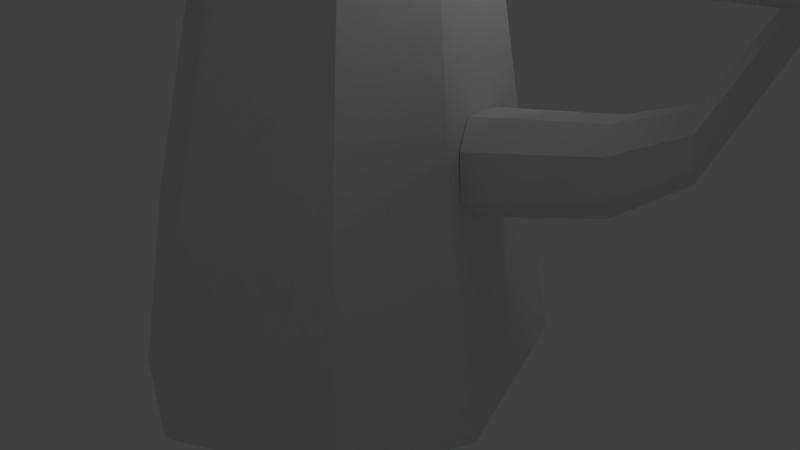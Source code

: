 # Source: Tree_Poly_3D1.blend  (saved by Blender 2.78.0; exported with 4.5.12 LTS)
import bpy
from mathutils import Matrix  # noqa: F401  (used for matrix-valued properties, if any)

bpy.ops.wm.read_factory_settings(use_empty=True)
scene = bpy.context.scene
scene.name = 'Scene'

# ---- collections
col_collection_1 = bpy.data.collections.new('Collection 1'); scene.collection.children.link(col_collection_1)

# ---- world
world_world = bpy.data.worlds.new('World'); scene.world = world_world
world_world.color = (0.05088, 0.05088, 0.05088)
world_world.use_sun_shadow = False
world_world.sun_shadow_jitter_overblur = 0.0
world_world.cycles.sampling_method = 'MANUAL'

# ---- cameras
cam_camera = bpy.data.cameras.new('Camera')
cam_camera.clip_end = 100.0
cam_camera.lens = 35.0
cam_camera.sensor_width = 32.0
cam_camera.sensor_height = 18.0
cam_camera.ortho_scale = 7.314
cam_camera.dof.focus_distance = 0.0
cam_camera.dof.aperture_fstop = 128.0

# ---- lights
light_lamp = bpy.data.lights.new('Lamp', 'POINT')
light_lamp.transmission_factor = 0.0
light_lamp.cutoff_distance = 30.0
light_lamp.energy = 100.0
light_lamp.shadow_buffer_clip_start = 1.001
light_lamp.shadow_soft_size = 0.1
light_lamp.shadow_maximum_resolution = 0.006
light_lamp.use_absolute_resolution = True

# ---- meshes
me_cylinder = bpy.data.meshes.new('Cylinder')
me_cylinder.from_pydata([(3.111e-08, 2.489, -1.218), (1.728e-08, 2.034, 1.218), (1.509, 1.865, -1.218), (1.187, 1.543, 1.218), (2.458, -0.6089, -1.218), (2.003, -0.6089, 1.218), (1.833, -2.118, -1.218), (1.511, -1.796, 1.218), (-1.554e-07, -3.103, -1.218), (-1.295e-07, -2.648, 1.218), (-1.509, -2.479, -1.218), (-1.187, -2.157, 1.218), (-2.134, 2.82e-08, -1.218), (-1.678, 1.759e-08, 1.218), (-1.509, 1.509, -1.218), (-1.187, 1.187, 1.218), (0.5097, 0.5097, 8.405), (-3.851e-07, 0.7208, 8.405), (0.7208, -2.405e-08, 8.405), (0.5097, -0.5097, 8.405), (-4.481e-07, -0.7208, 8.405), (-0.5097, -0.5097, 8.405), (-0.7208, 1.605e-08, 8.405), (-0.5097, 0.5097, 8.405), (3.358, 4.148, 8.801), (0.3341, 4.873, 9.254), (4.651, 1.026, 8.801), (4.109, -2.824, 8.546), (0.9828, -4.509, 8.087), (-4.489, -4.63, 8.432), (-6.182, -1.187, 8.761), (-2.788, 3.58, 9.254), (2.384, 3.174, 10.66), (0.3341, 3.496, 11.12), (4.087, 0.7639, 10.54), (4.807, -3.181, 11.37), (2.417, -4.462, 10.7), (-3.041, -3.797, 10.6), (-5.922, -1.223, 10.94), (-2.931, 2.57, 11.44), (0.8941, 0.8941, 13.1), (-6.488e-07, 1.264, 13.1), (2.104, 0.4004, 13.18), (2.565, -1.175, 13.29), (0.6052, -2.042, 13.15), (-1.259, -1.044, 13.32), (-2.382, -0.03564, 13.42), (-2.012, 0.8585, 13.42), (0.3205, 0.3205, 14.25), (-1.181e-06, 0.4533, 14.25), (0.4533, -4.44e-08, 14.25), (0.3205, -0.3205, 14.25), (-0.838, -0.4623, 14.17), (-1.159, -0.3295, 14.17), (-0.4533, -1.918e-08, 14.25), (-0.3205, 0.3205, 14.25), (1.075, 1.372, 2.408), (1.79, -0.5081, 2.408), (-1.822e-07, -2.329, 2.408), (-1.075, -1.884, 2.408), (-1.075, 1.075, 2.408), (-4.933e-08, 1.817, 2.408), (1.345, -1.583, 2.408), (-1.52, 1.733e-08, 2.408), (1.486, 0.899, 1.944), (1.372, 0.7034, 2.151), (1.624, -0.009997, 2.276), (1.782, -0.2885, 1.999), (1.866, -0.3473, 1.486), (1.792, -0.07913, 1.19), (1.574, 0.5211, 1.262), (1.567, 0.8312, 1.599), (2.922, 0.7646, 2.319), (3.093, 0.6448, 2.514), (3.3, 0.05677, 2.617), (3.431, -0.1728, 2.389), (3.5, -0.2212, 1.966), (3.439, -0.0002203, 1.722), (3.259, 0.4945, 1.782), (2.988, 0.7086, 2.034), (3.983, 0.5118, 2.817), (4.008, 0.4044, 2.921), (4.156, -0.01713, 2.994), (4.25, -0.1816, 2.83), (4.299, -0.2164, 2.528), (4.256, -0.05798, 2.353), (4.127, 0.2966, 2.395), (4.043, 0.4612, 2.559), (4.807, 0.4213, 3.837), (4.74, 0.3912, 3.829), (4.617, 0.2062, 3.849), (4.65, 0.09506, 3.89), (4.773, 0.01855, 3.936), (4.884, 0.05923, 3.947), (4.941, 0.235, 3.919), (4.906, 0.3455, 3.882), (5.291, 1.631, 3.686), (4.007, 1.625, 3.614), (3.237, 0.4675, 3.739), (3.847, -0.2339, 4.198), (4.618, -0.7127, 4.485), (5.349, -0.6345, 4.481), (5.708, 0.4655, 4.308), (5.911, 1.156, 3.969), (5.162, 1.853, 3.953), (3.682, 1.274, 4.028), (3.189, 0.6078, 4.117), (3.775, -0.1513, 4.513), (4.556, -0.9476, 4.879), (5.287, -0.8694, 4.875), (5.675, 0.5759, 4.477), (5.724, 1.391, 4.122), (4.763, 2.218, 4.901), (3.809, 1.385, 4.576), (3.316, 0.7185, 4.665), (3.599, 0.04908, 5.276), (4.38, -0.7472, 5.642), (5.07, -0.4926, 5.71), (5.459, 0.9527, 5.312), (5.325, 1.755, 5.07), (4.613, 1.466, 5.738), (4.212, 1.408, 5.715), (3.915, 0.9618, 5.764), (3.996, 0.6938, 5.863), (4.293, 0.5093, 5.973), (4.559, 0.6074, 5.999), (4.697, 1.031, 5.932), (4.852, 1.284, 5.847), (-0.06491, -1.182, 5.385), (0.02453, -1.025, 5.567), (-0.1777, -0.4291, 5.675), (-0.2923, -0.1883, 5.444), (-0.3389, -0.1269, 5.016), (-0.2692, -0.3452, 4.767), (-0.1012, -0.8507, 4.822), (-0.1156, -1.116, 5.096), (-0.9962, -1.302, 5.394), (-1.145, -1.203, 5.552), (-1.312, -0.7115, 5.641), (-1.406, -0.513, 5.45), (-1.445, -0.4624, 5.097), (-1.387, -0.6423, 4.892), (-1.249, -1.059, 4.938), (-1.038, -1.248, 5.155), (-1.91, -1.389, 5.605), (-1.934, -1.298, 5.696), (-2.058, -0.9334, 5.762), (-2.128, -0.7863, 5.621), (-2.156, -0.7487, 5.359), (-2.114, -0.8822, 5.206), (-2.011, -1.191, 5.241), (-1.949, -1.338, 5.382), (-2.581, -1.514, 6.092), (-2.52, -1.488, 6.088), (-2.408, -1.326, 6.116), (-2.437, -1.228, 6.154), (-2.548, -1.158, 6.191), (-2.647, -1.192, 6.194), (-2.7, -1.347, 6.163), (-2.67, -1.446, 6.129), (-3.052, -2.241, 5.67), (-1.943, -2.259, 5.666), (-1.265, -1.278, 5.835), (-1.799, -0.6724, 6.219), (-2.467, -0.2513, 6.442), (-3.098, -0.3046, 6.405), (-3.419, -1.242, 6.214), (-3.591, -1.826, 5.897), (-2.958, -2.441, 5.901), (-1.789, -2.146, 5.825), (-1.027, -1.154, 6.026), (-1.752, -0.7519, 6.491), (-2.427, -0.05868, 6.79), (-3.058, -0.112, 6.752), (-3.4, -1.342, 6.359), (-3.441, -2.035, 6.032), (-2.663, -2.784, 6.727), (-2.029, -2.331, 6.642), (-1.267, -1.339, 6.843), (-1.639, -0.9449, 7.151), (-2.313, -0.2517, 7.45), (-2.916, -0.4594, 7.472), (-3.258, -1.689, 7.079), (-3.146, -2.378, 6.858), (-2.559, -2.157, 7.471), (-2.211, -2.114, 7.471), (-1.95, -1.736, 7.536), (-2.019, -1.506, 7.624), (-2.276, -1.344, 7.71), (-2.508, -1.424, 7.718), (-2.632, -1.785, 7.645), (-2.766, -1.998, 7.559)], [], [(0, 1, 3, 2), (2, 3, 5, 4), (4, 5, 7, 6), (6, 7, 9, 8), (8, 9, 11, 10), (10, 11, 13, 12), (57, 56, 16, 18), (12, 13, 15, 14), (14, 15, 1, 0), (0, 2, 4, 6, 8, 10, 12, 14), (22, 21, 29, 30), (59, 58, 20, 21), (61, 60, 23, 17), (56, 61, 17, 16), (62, 57, 18, 19), (63, 59, 21, 22), (58, 62, 19, 20), (60, 63, 22, 23), (24, 25, 33, 32), (20, 19, 27, 28), (18, 16, 24, 26), (23, 22, 30, 31), (21, 20, 28, 29), (19, 18, 26, 27), (16, 17, 25, 24), (17, 23, 31, 25), (39, 38, 46, 47), (25, 31, 39, 33), (30, 29, 37, 38), (28, 27, 35, 36), (26, 24, 32, 34), (31, 30, 38, 39), (29, 28, 36, 37), (27, 26, 34, 35), (42, 40, 48, 50), (37, 36, 44, 45), (35, 34, 42, 43), (32, 33, 41, 40), (33, 39, 47, 41), (38, 37, 45, 46), (36, 35, 43, 44), (34, 32, 40, 42), (48, 49, 55, 54, 53, 52, 51, 50), (47, 46, 54, 55), (45, 44, 52, 53), (43, 42, 50, 51), (40, 41, 49, 48), (41, 47, 55, 49), (46, 45, 53, 54), (44, 43, 51, 52), (15, 13, 63, 60), (9, 7, 62, 58), (13, 11, 59, 63), (7, 5, 57, 62), (3, 1, 61, 56), (1, 15, 60, 61), (11, 9, 58, 59), (5, 3, 56, 57), (64, 71, 70, 69, 68, 67, 66, 65), (72, 73, 81, 80), (70, 71, 79, 78), (68, 69, 77, 76), (66, 67, 75, 74), (64, 65, 73, 72), (71, 64, 72, 79), (69, 70, 78, 77), (67, 68, 76, 75), (65, 66, 74, 73), (86, 87, 95, 94), (79, 72, 80, 87), (77, 78, 86, 85), (75, 76, 84, 83), (73, 74, 82, 81), (78, 79, 87, 86), (76, 77, 85, 84), (74, 75, 83, 82), (89, 90, 98, 97), (84, 85, 93, 92), (82, 83, 91, 90), (80, 81, 89, 88), (87, 80, 88, 95), (85, 86, 94, 93), (83, 84, 92, 91), (81, 82, 90, 89), (103, 96, 104, 111), (94, 95, 103, 102), (92, 93, 101, 100), (90, 91, 99, 98), (88, 89, 97, 96), (95, 88, 96, 103), (93, 94, 102, 101), (91, 92, 100, 99), (106, 107, 115, 114), (101, 102, 110, 109), (99, 100, 108, 107), (97, 98, 106, 105), (102, 103, 111, 110), (100, 101, 109, 108), (98, 99, 107, 106), (96, 97, 105, 104), (118, 119, 127, 126), (104, 105, 113, 112), (111, 104, 112, 119), (109, 110, 118, 117), (107, 108, 116, 115), (105, 106, 114, 113), (110, 111, 119, 118), (108, 109, 117, 116), (120, 121, 122, 123, 124, 125, 126, 127), (116, 117, 125, 124), (114, 115, 123, 122), (112, 113, 121, 120), (119, 112, 120, 127), (117, 118, 126, 125), (115, 116, 124, 123), (113, 114, 122, 121), (136, 137, 145, 144), (134, 135, 143, 142), (132, 133, 141, 140), (130, 131, 139, 138), (128, 129, 137, 136), (135, 128, 136, 143), (133, 134, 142, 141), (131, 132, 140, 139), (129, 130, 138, 137), (150, 151, 159, 158), (143, 136, 144, 151), (141, 142, 150, 149), (139, 140, 148, 147), (137, 138, 146, 145), (142, 143, 151, 150), (140, 141, 149, 148), (138, 139, 147, 146), (153, 154, 162, 161), (148, 149, 157, 156), (146, 147, 155, 154), (144, 145, 153, 152), (151, 144, 152, 159), (149, 150, 158, 157), (147, 148, 156, 155), (145, 146, 154, 153), (167, 160, 168, 175), (158, 159, 167, 166), (156, 157, 165, 164), (154, 155, 163, 162), (152, 153, 161, 160), (159, 152, 160, 167), (157, 158, 166, 165), (155, 156, 164, 163), (170, 171, 179, 178), (165, 166, 174, 173), (163, 164, 172, 171), (161, 162, 170, 169), (166, 167, 175, 174), (164, 165, 173, 172), (162, 163, 171, 170), (160, 161, 169, 168), (182, 183, 191, 190), (168, 169, 177, 176), (175, 168, 176, 183), (173, 174, 182, 181), (171, 172, 180, 179), (169, 170, 178, 177), (174, 175, 183, 182), (172, 173, 181, 180), (184, 185, 186, 187, 188, 189, 190, 191), (180, 181, 189, 188), (178, 179, 187, 186), (176, 177, 185, 184), (183, 176, 184, 191), (181, 182, 190, 189), (179, 180, 188, 187), (177, 178, 186, 185)])
me_cylinder.use_remesh_preserve_volume = False
me_cylinder.use_remesh_preserve_attributes = False
me_cylinder.use_mirror_vertex_groups = False
me_cylinder.update()

# ---- objects
ob_cylinder = bpy.data.objects.new('Cylinder', me_cylinder)
ob_lamp = bpy.data.objects.new('Lamp', light_lamp)
ob_camera = bpy.data.objects.new('Camera', cam_camera)

# ---- transforms, parenting, visibility, modifiers, constraints
ob_cylinder.location = (0.0, 0.0, 0.0)
ob_cylinder.lineart.crease_threshold = 0.0
ob_lamp.location = (4.076, 1.005, 5.904)
ob_lamp.rotation_euler = (0.6503, 0.05522, 1.866)
ob_lamp.lock_rotations_4d = False
ob_lamp.empty_display_type = 'ARROWS'
ob_lamp.color = (0.0, 0.0, 0.0, 0.0)
ob_lamp.lineart.crease_threshold = 0.0
ob_camera.location = (7.481, -6.508, 5.344)
ob_camera.rotation_euler = (1.109, 0.0, 0.8149)
ob_camera.lock_rotations_4d = False
ob_camera.empty_display_type = 'ARROWS'
ob_camera.color = (0.0, 0.0, 0.0, 0.0)
ob_camera.display_type = 'WIRE'
ob_camera.lineart.crease_threshold = 0.0

# ---- collection membership
col_collection_1.objects.link(ob_cylinder)
col_collection_1.objects.link(ob_lamp)
col_collection_1.objects.link(ob_camera)

# ---- scene / render settings (as saved in the file)
scene.camera = ob_camera
scene.frame_start = 1; scene.frame_end = 250; scene.frame_set(1)
scene.render.engine = 'BLENDER_EEVEE_NEXT'
scene.render.resolution_percentage = 50
scene.render.dither_intensity = 0.0
scene.cycles.use_denoising = False
scene.cycles.samples = 128
scene.cycles.sampling_pattern = 'TABULATED_SOBOL'
scene.cycles.light_sampling_threshold = 0.0
scene.cycles.use_adaptive_sampling = False
scene.cycles.use_light_tree = False
scene.cycles.blur_glossy = 0.0
scene.cycles.sample_clamp_indirect = 0.0
scene.view_settings.view_transform = 'Standard'
bpy.context.view_layer.update()
